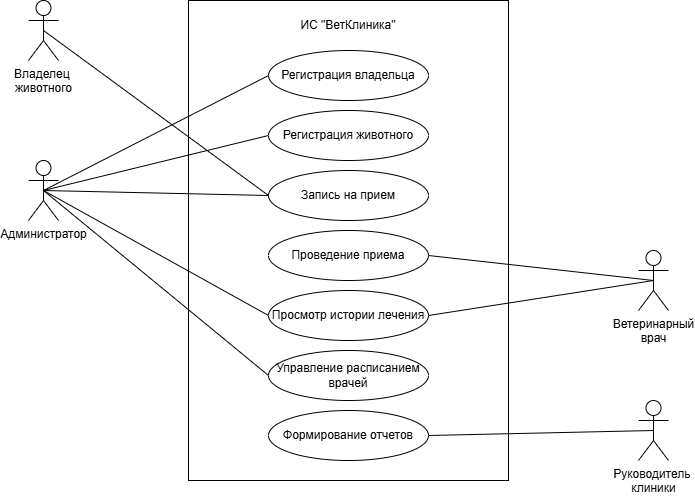

The diagram above was exported from draw.io. Its source (the exported page's mxGraphModel, read from the mxfile embedded in the PNG):
<mxGraphModel dx="1173" dy="572" grid="1" gridSize="10" guides="1" tooltips="1" connect="1" arrows="1" fold="1" page="1" pageScale="1" pageWidth="827" pageHeight="1169" math="0" shadow="0">
  <root>
    <mxCell id="0" />
    <mxCell id="1" parent="0" />
    <mxCell id="uvdClemUv8E4EL36fFeE-1" parent="1" style="shape=umlActor;verticalLabelPosition=bottom;verticalAlign=top;html=1;outlineConnect=0;" value="Администратор" vertex="1">
      <mxGeometry height="60" width="30" x="40" y="200" as="geometry" />
    </mxCell>
    <mxCell id="uvdClemUv8E4EL36fFeE-2" parent="1" style="shape=umlActor;verticalLabelPosition=bottom;verticalAlign=top;html=1;outlineConnect=0;" value="Руководитель&amp;nbsp;&lt;div&gt;клиники&lt;/div&gt;" vertex="1">
      <mxGeometry height="60" width="30" x="650" y="440" as="geometry" />
    </mxCell>
    <mxCell id="uvdClemUv8E4EL36fFeE-3" parent="1" style="shape=umlActor;verticalLabelPosition=bottom;verticalAlign=top;html=1;outlineConnect=0;" value="Ветеринарный&lt;div&gt;врач&lt;/div&gt;" vertex="1">
      <mxGeometry height="60" width="30" x="650" y="290" as="geometry" />
    </mxCell>
    <mxCell id="uvdClemUv8E4EL36fFeE-4" parent="1" style="shape=umlActor;verticalLabelPosition=bottom;verticalAlign=top;html=1;outlineConnect=0;" value="Владелец&amp;nbsp;&lt;div&gt;животного&lt;/div&gt;" vertex="1">
      <mxGeometry height="60" width="30" x="40" y="40" as="geometry" />
    </mxCell>
    <mxCell id="uvdClemUv8E4EL36fFeE-5" parent="1" style="rounded=0;whiteSpace=wrap;html=1;" value="" vertex="1">
      <mxGeometry height="480" width="320" x="200" y="40" as="geometry" />
    </mxCell>
    <mxCell id="uvdClemUv8E4EL36fFeE-6" parent="1" style="ellipse;whiteSpace=wrap;html=1;" value="Регистрация владельца" vertex="1">
      <mxGeometry height="50" width="160" x="280" y="90" as="geometry" />
    </mxCell>
    <mxCell id="uvdClemUv8E4EL36fFeE-7" parent="1" style="ellipse;whiteSpace=wrap;html=1;" value="Формирование отчетов" vertex="1">
      <mxGeometry height="50" width="160" x="280" y="450" as="geometry" />
    </mxCell>
    <mxCell id="uvdClemUv8E4EL36fFeE-8" parent="1" style="ellipse;whiteSpace=wrap;html=1;" value="Управление расписанием врачей" vertex="1">
      <mxGeometry height="50" width="160" x="280" y="390" as="geometry" />
    </mxCell>
    <mxCell id="uvdClemUv8E4EL36fFeE-9" parent="1" style="ellipse;whiteSpace=wrap;html=1;" value="Просмотр истории лечения" vertex="1">
      <mxGeometry height="50" width="160" x="280" y="330" as="geometry" />
    </mxCell>
    <mxCell id="uvdClemUv8E4EL36fFeE-10" parent="1" style="ellipse;whiteSpace=wrap;html=1;" value="Проведение приема" vertex="1">
      <mxGeometry height="50" width="160" x="280" y="270" as="geometry" />
    </mxCell>
    <mxCell id="uvdClemUv8E4EL36fFeE-11" parent="1" style="ellipse;whiteSpace=wrap;html=1;" value="Запись на прием" vertex="1">
      <mxGeometry height="50" width="160" x="280" y="210" as="geometry" />
    </mxCell>
    <mxCell id="uvdClemUv8E4EL36fFeE-12" parent="1" style="ellipse;whiteSpace=wrap;html=1;" value="Регистрация животного" vertex="1">
      <mxGeometry height="50" width="160" x="280" y="150" as="geometry" />
    </mxCell>
    <mxCell id="uvdClemUv8E4EL36fFeE-13" parent="1" style="text;html=1;whiteSpace=wrap;strokeColor=none;fillColor=none;align=center;verticalAlign=middle;rounded=0;" value="ИС &quot;ВетКлиника&quot;" vertex="1">
      <mxGeometry height="30" width="100" x="310" y="50" as="geometry" />
    </mxCell>
    <mxCell id="uvdClemUv8E4EL36fFeE-14" edge="1" parent="1" source="uvdClemUv8E4EL36fFeE-4" style="endArrow=none;html=1;rounded=0;exitX=0.5;exitY=0.5;exitDx=0;exitDy=0;exitPerimeter=0;entryX=0;entryY=0.5;entryDx=0;entryDy=0;" target="uvdClemUv8E4EL36fFeE-11" value="">
      <mxGeometry height="50" relative="1" width="50" as="geometry">
        <mxPoint x="60" y="420" as="sourcePoint" />
        <mxPoint x="110" y="370" as="targetPoint" />
      </mxGeometry>
    </mxCell>
    <mxCell id="uvdClemUv8E4EL36fFeE-17" edge="1" parent="1" source="uvdClemUv8E4EL36fFeE-2" style="endArrow=none;html=1;rounded=0;exitX=0.5;exitY=0.5;exitDx=0;exitDy=0;exitPerimeter=0;entryX=1;entryY=0.5;entryDx=0;entryDy=0;" target="uvdClemUv8E4EL36fFeE-7" value="">
      <mxGeometry height="50" relative="1" width="50" as="geometry">
        <mxPoint x="100" y="420" as="sourcePoint" />
        <mxPoint x="150" y="370" as="targetPoint" />
      </mxGeometry>
    </mxCell>
    <mxCell id="uvdClemUv8E4EL36fFeE-18" edge="1" parent="1" source="uvdClemUv8E4EL36fFeE-3" style="endArrow=none;html=1;rounded=0;exitX=0.5;exitY=0.5;exitDx=0;exitDy=0;exitPerimeter=0;entryX=1;entryY=0.5;entryDx=0;entryDy=0;" target="uvdClemUv8E4EL36fFeE-9" value="">
      <mxGeometry height="50" relative="1" width="50" as="geometry">
        <mxPoint x="100" y="420" as="sourcePoint" />
        <mxPoint x="150" y="370" as="targetPoint" />
      </mxGeometry>
    </mxCell>
    <mxCell id="uvdClemUv8E4EL36fFeE-19" edge="1" parent="1" source="uvdClemUv8E4EL36fFeE-3" style="endArrow=none;html=1;rounded=0;exitX=0.5;exitY=0.5;exitDx=0;exitDy=0;exitPerimeter=0;entryX=1;entryY=0.5;entryDx=0;entryDy=0;" target="uvdClemUv8E4EL36fFeE-10" value="">
      <mxGeometry height="50" relative="1" width="50" as="geometry">
        <mxPoint x="100" y="420" as="sourcePoint" />
        <mxPoint x="150" y="370" as="targetPoint" />
      </mxGeometry>
    </mxCell>
    <mxCell id="uvdClemUv8E4EL36fFeE-20" edge="1" parent="1" source="uvdClemUv8E4EL36fFeE-1" style="endArrow=none;html=1;rounded=0;exitX=0.5;exitY=0.5;exitDx=0;exitDy=0;exitPerimeter=0;entryX=0;entryY=0.5;entryDx=0;entryDy=0;" target="uvdClemUv8E4EL36fFeE-8" value="">
      <mxGeometry height="50" relative="1" width="50" as="geometry">
        <mxPoint x="100" y="420" as="sourcePoint" />
        <mxPoint x="150" y="370" as="targetPoint" />
      </mxGeometry>
    </mxCell>
    <mxCell id="uvdClemUv8E4EL36fFeE-21" edge="1" parent="1" source="uvdClemUv8E4EL36fFeE-1" style="endArrow=none;html=1;rounded=0;exitX=0.5;exitY=0.5;exitDx=0;exitDy=0;exitPerimeter=0;entryX=0;entryY=0.5;entryDx=0;entryDy=0;" target="uvdClemUv8E4EL36fFeE-9" value="">
      <mxGeometry height="50" relative="1" width="50" as="geometry">
        <mxPoint x="100" y="420" as="sourcePoint" />
        <mxPoint x="150" y="370" as="targetPoint" />
      </mxGeometry>
    </mxCell>
    <mxCell id="uvdClemUv8E4EL36fFeE-22" edge="1" parent="1" source="uvdClemUv8E4EL36fFeE-1" style="endArrow=none;html=1;rounded=0;exitX=0.5;exitY=0.5;exitDx=0;exitDy=0;exitPerimeter=0;entryX=0;entryY=0.5;entryDx=0;entryDy=0;" target="uvdClemUv8E4EL36fFeE-11" value="">
      <mxGeometry height="50" relative="1" width="50" as="geometry">
        <mxPoint x="100" y="420" as="sourcePoint" />
        <mxPoint x="150" y="370" as="targetPoint" />
      </mxGeometry>
    </mxCell>
    <mxCell id="uvdClemUv8E4EL36fFeE-23" edge="1" parent="1" source="uvdClemUv8E4EL36fFeE-1" style="endArrow=none;html=1;rounded=0;exitX=0.5;exitY=0.5;exitDx=0;exitDy=0;exitPerimeter=0;entryX=0;entryY=0.5;entryDx=0;entryDy=0;" target="uvdClemUv8E4EL36fFeE-12" value="">
      <mxGeometry height="50" relative="1" width="50" as="geometry">
        <mxPoint x="100" y="420" as="sourcePoint" />
        <mxPoint x="150" y="370" as="targetPoint" />
      </mxGeometry>
    </mxCell>
    <mxCell id="uvdClemUv8E4EL36fFeE-24" edge="1" parent="1" source="uvdClemUv8E4EL36fFeE-1" style="endArrow=none;html=1;rounded=0;exitX=0.5;exitY=0.5;exitDx=0;exitDy=0;exitPerimeter=0;entryX=0;entryY=0.5;entryDx=0;entryDy=0;" target="uvdClemUv8E4EL36fFeE-6" value="">
      <mxGeometry height="50" relative="1" width="50" as="geometry">
        <mxPoint x="100" y="420" as="sourcePoint" />
        <mxPoint x="150" y="370" as="targetPoint" />
      </mxGeometry>
    </mxCell>
  </root>
</mxGraphModel>